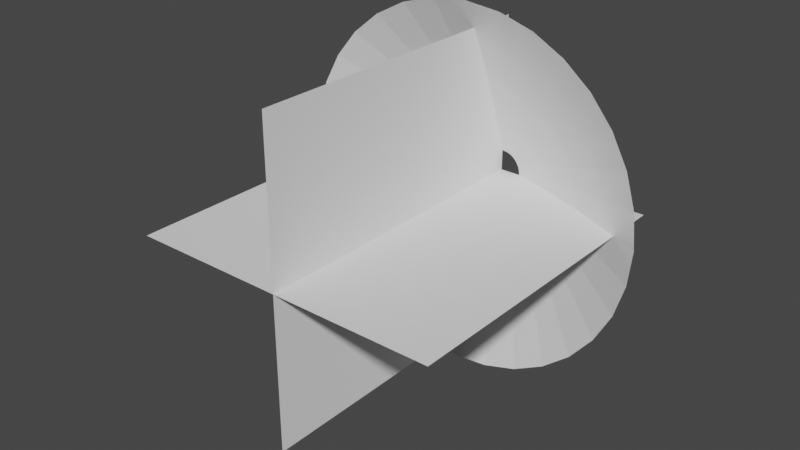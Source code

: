 # Source: FingerGunMuzzleFlash.blend  (saved by Blender 3.6.11; exported with 4.5.12 LTS)
import bpy
from mathutils import Matrix  # noqa: F401  (used for matrix-valued properties, if any)

bpy.ops.wm.read_factory_settings(use_empty=True)
scene = bpy.context.scene
scene.name = 'Scene'

# ---- collections
col_collection = bpy.data.collections.new('Collection'); scene.collection.children.link(col_collection)

# ---- world
world_world = bpy.data.worlds.new('World'); scene.world = world_world
world_world.use_nodes = True; world_world.node_tree.nodes.clear()
_N = world_world.node_tree.nodes; _L = world_world.node_tree.links
n0 = _N.new('ShaderNodeOutputWorld'); n0.name = 'World Output'; n0.location = (300, 300)
n1 = _N.new('ShaderNodeBackground'); n1.name = 'Background'; n1.location = (10, 300)
n1.inputs[0].default_value = (0.05088, 0.05088, 0.05088, 1.0)
_L.new(n1.outputs[0], n0.inputs[0])
n0.is_active_output = True
world_world.color = (0.05088, 0.05088, 0.05088)
world_world.use_sun_shadow = False
world_world.sun_shadow_jitter_overblur = 0.0

# ---- meshes
me_circle = bpy.data.meshes.new('Circle')
me_circle.from_pydata([(1.339e-08, 0.1297, -0.1538), (-0.04965, 0.1199, -0.1538), (-0.09174, 0.09174, -0.1538), (-0.1199, 0.04965, -0.1538), (-0.1297, -1.874e-08, -0.1538), (-0.1199, -0.04965, -0.1538), (-0.09174, -0.09174, -0.1538), (-0.04965, -0.1199, -0.1538), (1.339e-08, -0.1297, -0.1538), (0.04965, -0.1199, -0.1538), (0.09174, -0.09174, -0.1538), (0.1199, -0.04965, -0.1538), (0.1297, -1.874e-08, -0.1538), (0.1199, 0.04965, -0.1538), (0.09174, 0.09174, -0.1538), (0.04965, 0.1199, -0.1538), (8.382e-09, 1.175, 0.2789), (-0.4497, 1.086, 0.2789), (-0.8309, 0.8309, 0.2789), (-1.086, 0.4497, 0.2789), (-1.175, 7.451e-09, 0.2789), (-1.086, -0.4497, 0.2789), (-0.8309, -0.8309, 0.2789), (-0.4497, -1.086, 0.2789), (8.382e-09, -1.175, 0.2789), (0.4497, -1.086, 0.2789), (0.8309, -0.8309, 0.2789), (1.086, -0.4497, 0.2789), (1.175, 7.451e-09, 0.2789), (1.086, 0.4497, 0.2789), (0.8309, 0.8309, 0.2789), (0.4497, 1.086, 0.2789), (0.6028, -0.2497, 0.03796), (0.4613, -0.4613, 0.03796), (-0.6524, -5.588e-09, 0.03796), (-0.6028, 0.2497, 0.03796), (0.6524, -6.054e-09, 0.03796), (-0.6028, -0.2497, 0.03796), (0.6028, 0.2497, 0.03796), (-0.4613, -0.4613, 0.03796), (0.4613, 0.4613, 0.03796), (-0.2497, -0.6028, 0.03796), (0.2497, 0.6028, 0.03796), (8.848e-09, -0.6524, 0.03796), (-0.2497, 0.6028, 0.03796), (8.848e-09, 0.6524, 0.03796), (0.2497, -0.6028, 0.03796), (-0.4613, 0.4613, 0.03796), (-0.02531, 0.1272, -0.1538), (-0.07207, 0.1079, -0.1538), (-0.1079, 0.07207, -0.1538), (-0.1272, 0.02531, -0.1538), (-0.1272, -0.02531, -0.1538), (-0.1079, -0.07207, -0.1538), (-0.07207, -0.1079, -0.1538), (-0.02531, -0.1272, -0.1538), (0.02531, -0.1272, -0.1538), (0.07207, -0.1079, -0.1538), (0.1079, -0.07207, -0.1538), (0.1272, -0.02531, -0.1538), (0.1272, 0.02531, -0.1538), (0.1079, 0.07207, -0.1538), (0.07207, 0.1079, -0.1538), (0.02531, 0.1272, -0.1538), (-0.2292, 1.152, 0.2789), (-0.6528, 0.977, 0.2789), (-0.977, 0.6528, 0.2789), (-1.152, 0.2292, 0.2789), (-1.152, -0.2292, 0.2789), (-0.977, -0.6528, 0.2789), (-0.6528, -0.977, 0.2789), (-0.2292, -1.152, 0.2789), (0.2292, -1.152, 0.2789), (0.6528, -0.977, 0.2789), (0.977, -0.6528, 0.2789), (1.152, -0.2292, 0.2789), (1.152, 0.2292, 0.2789), (0.977, 0.6528, 0.2789), (0.6528, 0.977, 0.2789), (0.2292, 1.152, 0.2789), (0.8442, -0.3497, 0.1538), (0.2765, -0.2765, -0.06252), (-0.9138, 3.492e-09, 0.1538), (-0.3613, 0.1497, -0.06252), (0.9138, 1.863e-09, 0.1538), (-0.8442, -0.3497, 0.1538), (0.8442, 0.3497, 0.1538), (-0.6461, -0.6461, 0.1538), (0.6461, 0.6461, 0.1538), (-0.3497, -0.8442, 0.1538), (0.3497, 0.8442, 0.1538), (6.985e-09, -0.9138, 0.1538), (-0.3497, 0.8442, 0.1538), (1.071e-08, 0.3911, -0.06252), (0.3497, -0.8442, 0.1538), (-0.6461, 0.6461, 0.1538), (0.3613, -0.1497, -0.06252), (0.6461, -0.6461, 0.1538), (-0.3911, -1.211e-08, -0.06252), (-0.8442, 0.3497, 0.1538), (0.3911, -1.211e-08, -0.06252), (-0.3613, -0.1497, -0.06252), (0.3613, 0.1497, -0.06252), (-0.2765, -0.2765, -0.06252), (0.2765, 0.2765, -0.06252), (-0.1497, -0.3613, -0.06252), (0.1497, 0.3613, -0.06252), (1.071e-08, -0.3911, -0.06252), (-0.1497, 0.3613, -0.06252), (6.985e-09, 0.9138, 0.1538), (0.1497, -0.3613, -0.06252), (-0.2765, 0.2765, -0.06252), (-0.5424, 0.3625, 0.03796), (0.3625, -0.5424, 0.03796), (-0.3625, 0.5424, 0.03796), (0.1273, -0.6399, 0.03796), (0.1273, 0.6399, 0.03796), (-0.1273, 0.6399, 0.03796), (-0.1273, -0.6399, 0.03796), (0.3625, 0.5424, 0.03796), (-0.3625, -0.5424, 0.03796), (0.5424, 0.3625, 0.03796), (-0.5424, -0.3625, 0.03796), (0.6399, 0.1273, 0.03796), (-0.6399, -0.1273, 0.03796), (0.6399, -0.1273, 0.03796), (-0.6399, 0.1273, 0.03796), (0.5424, -0.3625, 0.03796), (0.7597, -0.5076, 0.1538), (-0.8962, 0.1783, 0.1538), (0.8962, -0.1783, 0.1538), (-0.8962, -0.1783, 0.1538), (0.8962, 0.1783, 0.1538), (-0.7597, -0.5076, 0.1538), (0.7597, 0.5076, 0.1538), (-0.5076, -0.7597, 0.1538), (0.5076, 0.7597, 0.1538), (-0.1783, -0.8962, 0.1538), (-0.1783, 0.8962, 0.1538), (0.1783, 0.8962, 0.1538), (0.1783, -0.8962, 0.1538), (-0.5076, 0.7597, 0.1538), (0.5076, -0.7597, 0.1538), (-0.7597, 0.5076, 0.1538), (-0.3252, 0.2173, -0.06252), (0.2173, -0.3252, -0.06252), (-0.2173, 0.3252, -0.06252), (0.07629, -0.3835, -0.06252), (0.07629, 0.3835, -0.06252), (-0.07629, 0.3835, -0.06252), (-0.07629, -0.3835, -0.06252), (0.2173, 0.3252, -0.06252), (-0.2173, -0.3252, -0.06252), (0.3252, 0.2173, -0.06252), (-0.3252, -0.2173, -0.06252), (0.3835, 0.07629, -0.06252), (-0.3835, -0.07629, -0.06252), (0.3835, -0.07629, -0.06252), (-0.3835, 0.07629, -0.06252), (0.3252, -0.2173, -0.06252)], [], [(33, 127, 128, 97), (127, 32, 80, 128), (128, 80, 27, 74), (97, 128, 74, 26), (35, 126, 129, 99), (126, 34, 82, 129), (129, 82, 20, 67), (99, 129, 67, 19), (32, 125, 130, 80), (125, 36, 84, 130), (130, 84, 28, 75), (80, 130, 75, 27), (34, 124, 131, 82), (124, 37, 85, 131), (131, 85, 21, 68), (82, 131, 68, 20), (36, 123, 132, 84), (123, 38, 86, 132), (132, 86, 29, 76), (84, 132, 76, 28), (37, 122, 133, 85), (122, 39, 87, 133), (133, 87, 22, 69), (85, 133, 69, 21), (38, 121, 134, 86), (121, 40, 88, 134), (134, 88, 30, 77), (86, 134, 77, 29), (39, 120, 135, 87), (120, 41, 89, 135), (135, 89, 23, 70), (87, 135, 70, 22), (40, 119, 136, 88), (119, 42, 90, 136), (136, 90, 31, 78), (88, 136, 78, 30), (41, 118, 137, 89), (118, 43, 91, 137), (137, 91, 24, 71), (89, 137, 71, 23), (45, 117, 138, 109), (117, 44, 92, 138), (138, 92, 17, 64), (109, 138, 64, 16), (42, 116, 139, 90), (116, 45, 109, 139), (139, 109, 16, 79), (90, 139, 79, 31), (43, 115, 140, 91), (115, 46, 94, 140), (140, 94, 25, 72), (91, 140, 72, 24), (44, 114, 141, 92), (114, 47, 95, 141), (141, 95, 18, 65), (92, 141, 65, 17), (46, 113, 142, 94), (113, 33, 97, 142), (142, 97, 26, 73), (94, 142, 73, 25), (47, 112, 143, 95), (112, 35, 99, 143), (143, 99, 19, 66), (95, 143, 66, 18), (2, 50, 144, 111), (50, 3, 83, 144), (144, 83, 35, 112), (111, 144, 112, 47), (9, 57, 145, 110), (57, 10, 81, 145), (145, 81, 33, 113), (110, 145, 113, 46), (1, 49, 146, 108), (49, 2, 111, 146), (146, 111, 47, 114), (108, 146, 114, 44), (8, 56, 147, 107), (56, 9, 110, 147), (147, 110, 46, 115), (107, 147, 115, 43), (15, 63, 148, 106), (63, 0, 93, 148), (148, 93, 45, 116), (106, 148, 116, 42), (0, 48, 149, 93), (48, 1, 108, 149), (149, 108, 44, 117), (93, 149, 117, 45), (7, 55, 150, 105), (55, 8, 107, 150), (150, 107, 43, 118), (105, 150, 118, 41), (14, 62, 151, 104), (62, 15, 106, 151), (151, 106, 42, 119), (104, 151, 119, 40), (6, 54, 152, 103), (54, 7, 105, 152), (152, 105, 41, 120), (103, 152, 120, 39), (13, 61, 153, 102), (61, 14, 104, 153), (153, 104, 40, 121), (102, 153, 121, 38), (5, 53, 154, 101), (53, 6, 103, 154), (154, 103, 39, 122), (101, 154, 122, 37), (12, 60, 155, 100), (60, 13, 102, 155), (155, 102, 38, 123), (100, 155, 123, 36), (4, 52, 156, 98), (52, 5, 101, 156), (156, 101, 37, 124), (98, 156, 124, 34), (11, 59, 157, 96), (59, 12, 100, 157), (157, 100, 36, 125), (96, 157, 125, 32), (3, 51, 158, 83), (51, 4, 98, 158), (158, 98, 34, 126), (83, 158, 126, 35), (10, 58, 159, 81), (58, 11, 96, 159), (159, 96, 32, 127), (81, 159, 127, 33)])
_uv = me_circle.uv_layers.new(name='UVMap')
_uv.uv.foreach_set('vector', [0.6875, 0.5, 0.6562, 0.5, 0.6562, 0.75, 0.6875, 0.75, 0.6562, 0.5, 0.625, 0.5, 0.625, 0.75, 0.6562, 0.75, 0.6562, 0.75, 0.625, 0.75, 0.625, 1.0, 0.6562, 1.0, 0.6875, 0.75, 0.6562, 0.75, 0.6562, 1.0, 0.6875, 1.0, 0.125, 0.5, 0.09375, 0.5, 0.09375, 0.75, 0.125, 0.75, 0.09375, 0.5, 0.0625, 0.5, 0.0625, 0.75, 0.09375, 0.75, 0.09375, 0.75, 0.0625, 0.75, 0.0625, 1.0, 0.09375, 1.0, 0.125, 0.75, 0.09375, 0.75, 0.09375, 1.0, 0.125, 1.0, 0.625, 0.5, 0.5937, 0.5, 0.5937, 0.75, 0.625, 0.75, 0.5937, 0.5, 0.5625, 0.5, 0.5625, 0.75, 0.5937, 0.75, 0.5937, 0.75, 0.5625, 0.75, 0.5625, 1.0, 0.5937, 1.0, 0.625, 0.75, 0.5937, 0.75, 0.5937, 1.0, 0.625, 1.0, 0.0625, 0.5, 0.03125, 0.5, 0.03125, 0.75, 0.0625, 0.75, 0.03125, 0.5, 0.0, 0.5, 0.0, 0.75, 0.03125, 0.75, 0.03125, 0.75, 0.0, 0.75, 0.0, 1.0, 0.03125, 1.0, 0.0625, 0.75, 0.03125, 0.75, 0.03125, 1.0, 0.0625, 1.0, 0.5625, 0.5, 0.5312, 0.5, 0.5312, 0.75, 0.5625, 0.75, 0.5312, 0.5, 0.5, 0.5, 0.5, 0.75, 0.5312, 0.75, 0.5312, 0.75, 0.5, 0.75, 0.5, 1.0, 0.5312, 1.0, 0.5625, 0.75, 0.5312, 0.75, 0.5312, 1.0, 0.5625, 1.0, 1.0, 0.5, 0.9687, 0.5, 0.9687, 0.75, 1.0, 0.75, 0.9687, 0.5, 0.9375, 0.5, 0.9375, 0.75, 0.9687, 0.75, 0.9687, 0.75, 0.9375, 0.75, 0.9375, 1.0, 0.9687, 1.0, 1.0, 0.75, 0.9687, 0.75, 0.9687, 1.0, 1.0, 1.0, 0.5, 0.5, 0.4687, 0.5, 0.4687, 0.75, 0.5, 0.75, 0.4687, 0.5, 0.4375, 0.5, 0.4375, 0.75, 0.4687, 0.75, 0.4687, 0.75, 0.4375, 0.75, 0.4375, 1.0, 0.4687, 1.0, 0.5, 0.75, 0.4687, 0.75, 0.4687, 1.0, 0.5, 1.0, 0.9375, 0.5, 0.9062, 0.5, 0.9062, 0.75, 0.9375, 0.75, 0.9062, 0.5, 0.875, 0.5, 0.875, 0.75, 0.9062, 0.75, 0.9062, 0.75, 0.875, 0.75, 0.875, 1.0, 0.9062, 1.0, 0.9375, 0.75, 0.9062, 0.75, 0.9062, 1.0, 0.9375, 1.0, 0.4375, 0.5, 0.4062, 0.5, 0.4062, 0.75, 0.4375, 0.75, 0.4062, 0.5, 0.375, 0.5, 0.375, 0.75, 0.4062, 0.75, 0.4062, 0.75, 0.375, 0.75, 0.375, 1.0, 0.4062, 1.0, 0.4375, 0.75, 0.4062, 0.75, 0.4062, 1.0, 0.4375, 1.0, 0.875, 0.5, 0.8437, 0.5, 0.8437, 0.75, 0.875, 0.75, 0.8437, 0.5, 0.8125, 0.5, 0.8125, 0.75, 0.8437, 0.75, 0.8437, 0.75, 0.8125, 0.75, 0.8125, 1.0, 0.8437, 1.0, 0.875, 0.75, 0.8437, 0.75, 0.8437, 1.0, 0.875, 1.0, 0.3125, 0.5, 0.2812, 0.5, 0.2812, 0.75, 0.3125, 0.75, 0.2812, 0.5, 0.25, 0.5, 0.25, 0.75, 0.2812, 0.75, 0.2812, 0.75, 0.25, 0.75, 0.25, 1.0, 0.2812, 1.0, 0.3125, 0.75, 0.2812, 0.75, 0.2812, 1.0, 0.3125, 1.0, 0.375, 0.5, 0.3437, 0.5, 0.3437, 0.75, 0.375, 0.75, 0.3437, 0.5, 0.3125, 0.5, 0.3125, 0.75, 0.3437, 0.75, 0.3437, 0.75, 0.3125, 0.75, 0.3125, 1.0, 0.3437, 1.0, 0.375, 0.75, 0.3437, 0.75, 0.3437, 1.0, 0.375, 1.0, 0.8125, 0.5, 0.7812, 0.5, 0.7812, 0.75, 0.8125, 0.75, 0.7812, 0.5, 0.75, 0.5, 0.75, 0.75, 0.7812, 0.75, 0.7812, 0.75, 0.75, 0.75, 0.75, 1.0, 0.7812, 1.0, 0.8125, 0.75, 0.7812, 0.75, 0.7812, 1.0, 0.8125, 1.0, 0.25, 0.5, 0.2187, 0.5, 0.2187, 0.75, 0.25, 0.75, 0.2187, 0.5, 0.1875, 0.5, 0.1875, 0.75, 0.2187, 0.75, 0.2187, 0.75, 0.1875, 0.75, 0.1875, 1.0, 0.2187, 1.0, 0.25, 0.75, 0.2187, 0.75, 0.2187, 1.0, 0.25, 1.0, 0.75, 0.5, 0.7187, 0.5, 0.7187, 0.75, 0.75, 0.75, 0.7187, 0.5, 0.6875, 0.5, 0.6875, 0.75, 0.7187, 0.75, 0.7187, 0.75, 0.6875, 0.75, 0.6875, 1.0, 0.7187, 1.0, 0.75, 0.75, 0.7187, 0.75, 0.7187, 1.0, 0.75, 1.0, 0.1875, 0.5, 0.1562, 0.5, 0.1562, 0.75, 0.1875, 0.75, 0.1562, 0.5, 0.125, 0.5, 0.125, 0.75, 0.1562, 0.75, 0.1562, 0.75, 0.125, 0.75, 0.125, 1.0, 0.1562, 1.0, 0.1875, 0.75, 0.1562, 0.75, 0.1562, 1.0, 0.1875, 1.0, 0.1875, 0.0, 0.1562, 0.0, 0.1562, 0.25, 0.1875, 0.25, 0.1562, 0.0, 0.125, 0.0, 0.125, 0.25, 0.1562, 0.25, 0.1562, 0.25, 0.125, 0.25, 0.125, 0.5, 0.1562, 0.5, 0.1875, 0.25, 0.1562, 0.25, 0.1562, 0.5, 0.1875, 0.5, 0.75, 0.0, 0.7187, 0.0, 0.7187, 0.25, 0.75, 0.25, 0.7187, 0.0, 0.6875, 0.0, 0.6875, 0.25, 0.7187, 0.25, 0.7187, 0.25, 0.6875, 0.25, 0.6875, 0.5, 0.7187, 0.5, 0.75, 0.25, 0.7187, 0.25, 0.7187, 0.5, 0.75, 0.5, 0.25, 0.0, 0.2187, 0.0, 0.2187, 0.25, 0.25, 0.25, 0.2187, 0.0, 0.1875, 0.0, 0.1875, 0.25, 0.2187, 0.25, 0.2187, 0.25, 0.1875, 0.25, 0.1875, 0.5, 0.2187, 0.5, 0.25, 0.25, 0.2187, 0.25, 0.2187, 0.5, 0.25, 0.5, 0.8125, 0.0, 0.7812, 0.0, 0.7812, 0.25, 0.8125, 0.25, 0.7812, 0.0, 0.75, 0.0, 0.75, 0.25, 0.7812, 0.25, 0.7812, 0.25, 0.75, 0.25, 0.75, 0.5, 0.7812, 0.5, 0.8125, 0.25, 0.7812, 0.25, 0.7812, 0.5, 0.8125, 0.5, 0.375, 0.0, 0.3437, 0.0, 0.3437, 0.25, 0.375, 0.25, 0.3437, 0.0, 0.3125, 0.0, 0.3125, 0.25, 0.3437, 0.25, 0.3437, 0.25, 0.3125, 0.25, 0.3125, 0.5, 0.3437, 0.5, 0.375, 0.25, 0.3437, 0.25, 0.3437, 0.5, 0.375, 0.5, 0.3125, 0.0, 0.2812, 0.0, 0.2812, 0.25, 0.3125, 0.25, 0.2812, 0.0, 0.25, 0.0, 0.25, 0.25, 0.2812, 0.25, 0.2812, 0.25, 0.25, 0.25, 0.25, 0.5, 0.2812, 0.5, 0.3125, 0.25, 0.2812, 0.25, 0.2812, 0.5, 0.3125, 0.5, 0.875, 0.0, 0.8437, 0.0, 0.8437, 0.25, 0.875, 0.25, 0.8437, 0.0, 0.8125, 0.0, 0.8125, 0.25, 0.8437, 0.25, 0.8437, 0.25, 0.8125, 0.25, 0.8125, 0.5, 0.8437, 0.5, 0.875, 0.25, 0.8437, 0.25, 0.8437, 0.5, 0.875, 0.5, 0.4375, 0.0, 0.4062, 0.0, 0.4062, 0.25, 0.4375, 0.25, 0.4062, 0.0, 0.375, 0.0, 0.375, 0.25, 0.4062, 0.25, 0.4062, 0.25, 0.375, 0.25, 0.375, 0.5, 0.4062, 0.5, 0.4375, 0.25, 0.4062, 0.25, 0.4062, 0.5, 0.4375, 0.5, 0.9375, 0.0, 0.9062, 0.0, 0.9062, 0.25, 0.9375, 0.25, 0.9062, 0.0, 0.875, 0.0, 0.875, 0.25, 0.9062, 0.25, 0.9062, 0.25, 0.875, 0.25, 0.875, 0.5, 0.9062, 0.5, 0.9375, 0.25, 0.9062, 0.25, 0.9062, 0.5, 0.9375, 0.5, 0.5, 0.0, 0.4687, 0.0, 0.4687, 0.25, 0.5, 0.25, 0.4687, 0.0, 0.4375, 0.0, 0.4375, 0.25, 0.4687, 0.25, 0.4687, 0.25, 0.4375, 0.25, 0.4375, 0.5, 0.4687, 0.5, 0.5, 0.25, 0.4687, 0.25, 0.4687, 0.5, 0.5, 0.5, 1.0, 0.0, 0.9687, 0.0, 0.9687, 0.25, 1.0, 0.25, 0.9687, 0.0, 0.9375, 0.0, 0.9375, 0.25, 0.9687, 0.25, 0.9687, 0.25, 0.9375, 0.25, 0.9375, 0.5, 0.9687, 0.5, 1.0, 0.25, 0.9687, 0.25, 0.9687, 0.5, 1.0, 0.5, 0.5625, 0.0, 0.5312, 0.0, 0.5312, 0.25, 0.5625, 0.25, 0.5312, 0.0, 0.5, 0.0, 0.5, 0.25, 0.5312, 0.25, 0.5312, 0.25, 0.5, 0.25, 0.5, 0.5, 0.5312, 0.5, 0.5625, 0.25, 0.5312, 0.25, 0.5312, 0.5, 0.5625, 0.5, 0.0625, 0.0, 0.03125, 0.0, 0.03125, 0.25, 0.0625, 0.25, 0.03125, 0.0, 0.0, 0.0, 0.0, 0.25, 0.03125, 0.25, 0.03125, 0.25, 0.0, 0.25, 0.0, 0.5, 0.03125, 0.5, 0.0625, 0.25, 0.03125, 0.25, 0.03125, 0.5, 0.0625, 0.5, 0.625, 0.0, 0.5937, 0.0, 0.5937, 0.25, 0.625, 0.25, 0.5937, 0.0, 0.5625, 0.0, 0.5625, 0.25, 0.5937, 0.25, 0.5937, 0.25, 0.5625, 0.25, 0.5625, 0.5, 0.5937, 0.5, 0.625, 0.25, 0.5937, 0.25, 0.5937, 0.5, 0.625, 0.5, 0.125, 0.0, 0.09375, 0.0, 0.09375, 0.25, 0.125, 0.25, 0.09375, 0.0, 0.0625, 0.0, 0.0625, 0.25, 0.09375, 0.25, 0.09375, 0.25, 0.0625, 0.25, 0.0625, 0.5, 0.09375, 0.5, 0.125, 0.25, 0.09375, 0.25, 0.09375, 0.5, 0.125, 0.5, 0.6875, 0.0, 0.6562, 0.0, 0.6562, 0.25, 0.6875, 0.25, 0.6562, 0.0, 0.625, 0.0, 0.625, 0.25, 0.6562, 0.25, 0.6562, 0.25, 0.625, 0.25, 0.625, 0.5, 0.6562, 0.5, 0.6875, 0.25, 0.6562, 0.25, 0.6562, 0.5, 0.6875, 0.5])
me_circle.update()
me_plane = bpy.data.meshes.new('Plane')
me_plane.from_pydata([(-1.0, -2.0, 0.0), (1.0, -2.0, 0.0), (-1.0, 0.0, 0.0), (1.0, 0.0, 0.0), (-7.55e-08, -2.0, 1.0), (7.55e-08, -2.0, -1.0), (-7.55e-08, 0.0, 1.0), (7.55e-08, 0.0, -1.0)], [], [(0, 1, 3, 2), (4, 5, 7, 6)])
_uv = me_plane.uv_layers.new(name='UVMap')
_uv.uv.foreach_set('vector', [0.0, 0.0, 1.0, 0.0, 1.0, 1.0, 0.0, 1.0, 0.0, 0.0, 1.0, 0.0, 1.0, 1.0, 0.0, 1.0])
me_plane.update()

# ---- objects
ob_muzzlecone = bpy.data.objects.new('MuzzleCone', me_circle)
ob_muzzleplanes = bpy.data.objects.new('MuzzlePlanes', me_plane)

# ---- transforms, parenting, visibility, modifiers, constraints
ob_muzzlecone.location = (0.0, -0.1496, 0.0)
ob_muzzlecone.rotation_euler = (1.571, -0.0, 0.0)
ob_muzzleplanes.location = (0.0, 0.0, 0.0)

# ---- collection membership
col_collection.objects.link(ob_muzzlecone)
col_collection.objects.link(ob_muzzleplanes)

# ---- scene / render settings (as saved in the file)
scene.frame_start = 1; scene.frame_end = 250; scene.frame_set(1)
scene.render.engine = 'BLENDER_EEVEE_NEXT'
scene.cycles.sampling_pattern = 'TABULATED_SOBOL'
scene.view_settings.view_transform = 'Filmic'
bpy.context.view_layer.update()

# ---- added for rendering (the .blend has no active camera and no usable light): camera, sun
cam_auto = bpy.data.cameras.new('AutoCamera')
cam_auto.lens = 50.0
cam_auto.sensor_width = 36.0
cam_auto.clip_end = 1000.0
ob_auto_camera = bpy.data.objects.new('AutoCamera', cam_auto)
scene.collection.objects.link(ob_auto_camera)
ob_auto_camera.location = (3.59107, -5.30718, 2.87285)
ob_auto_camera.rotation_euler = (1.09748, -7.21219e-08, 0.694738)
scene.camera = ob_auto_camera
light_auto_sun = bpy.data.lights.new('AutoSun', 'SUN')
light_auto_sun.energy = 3.0
light_auto_sun.angle = 0.0523599
ob_auto_sun = bpy.data.objects.new('AutoSun', light_auto_sun)
scene.collection.objects.link(ob_auto_sun)
ob_auto_sun.rotation_euler = (0.872665, 0.174533, 0.523599)
bpy.context.view_layer.update()

